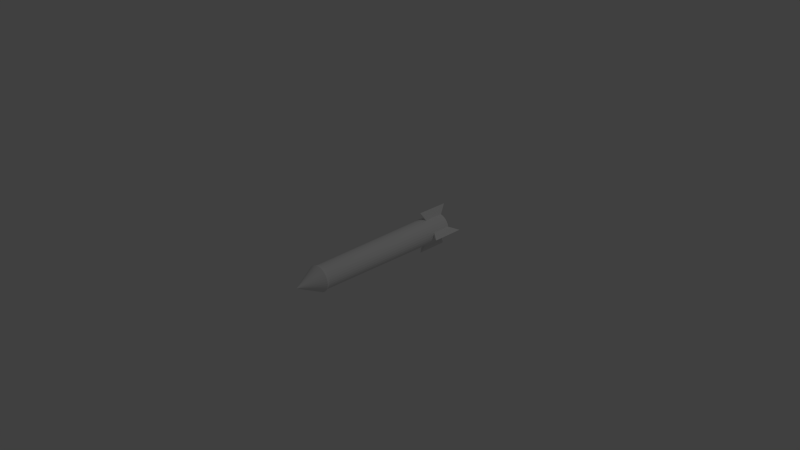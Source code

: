 # Source: RPGRocket.blend  (saved by Blender 2.73.0; exported with 4.5.12 LTS)
import bpy
from mathutils import Matrix  # noqa: F401  (used for matrix-valued properties, if any)

bpy.ops.wm.read_factory_settings(use_empty=True)
scene = bpy.context.scene
scene.name = 'Scene'

# ---- collections
col_collection_1 = bpy.data.collections.new('Collection 1'); scene.collection.children.link(col_collection_1)

# ---- materials (node trees are filled in below, after node groups)
mat_material = bpy.data.materials.new('Material')
mat_material.alpha_threshold = 0.0
mat_material.use_transparent_shadow = False
mat_material.roughness = 0.5
mat_material.line_color = (0.0, 0.0, 0.0, 1.0)

# ---- material node trees

# ---- world
world_world = bpy.data.worlds.new('World'); scene.world = world_world
world_world.color = (0.05088, 0.05088, 0.05088)
world_world.use_sun_shadow = False
world_world.sun_shadow_jitter_overblur = 0.0
world_world.cycles.sampling_method = 'MANUAL'
world_world.cycles.sample_map_resolution = 256

# ---- cameras
cam_camera = bpy.data.cameras.new('Camera')
cam_camera.clip_end = 100.0
cam_camera.lens = 35.0
cam_camera.sensor_width = 32.0
cam_camera.sensor_height = 18.0
cam_camera.ortho_scale = 7.314
cam_camera.dof.focus_distance = 0.0
cam_camera.dof.aperture_fstop = 128.0

# ---- lights
light_lamp = bpy.data.lights.new('Lamp', 'POINT')
light_lamp.transmission_factor = 0.0
light_lamp.cutoff_distance = 30.0
light_lamp.energy = 100.0
light_lamp.shadow_buffer_clip_start = 1.001
light_lamp.shadow_soft_size = 0.1
light_lamp.shadow_maximum_resolution = 0.006
light_lamp.use_absolute_resolution = True
light_lamp.cycles.use_multiple_importance_sampling = False

# ---- meshes
me_cube = bpy.data.meshes.new('Cube')
me_cube.from_pydata([(0.9036, 0.1641, -0.06795), (-0.9183, 0.1641, -0.06795), (0.9036, 0.1742, -0.03464), (-0.9183, 0.1742, -0.03464), (0.9036, 0.1776, 2.395e-08), (-0.9183, 0.1776, 2.785e-09), (0.9036, 0.1742, -0.03464), (0.9036, 0.1641, -0.06795), (-0.9183, 0.1476, -0.09865), (0.9036, 0.1476, -0.09865), (-0.9183, 0.1256, -0.1256), (0.9036, 0.1256, -0.1256), (-0.9183, 0.09865, -0.1476), (0.9036, 0.09865, -0.1476), (-0.9183, 0.06795, -0.1641), (0.9036, 0.06795, -0.1641), (-0.9183, 0.03464, -0.1742), (0.9036, 0.03464, -0.1742), (-0.9183, 2.662e-07, -0.1776), (0.9036, 3.139e-07, -0.1776), (-0.9183, -0.03464, -0.1742), (0.9036, -0.03464, -0.1742), (-0.9183, -0.06795, -0.1641), (0.9036, -0.06795, -0.1641), (-0.9183, -0.09865, -0.1476), (0.9036, -0.09865, -0.1476), (-0.9183, -0.1256, -0.1256), (0.9036, -0.1256, -0.1256), (-0.9183, -0.1476, -0.09865), (0.9036, -0.1476, -0.09865), (-0.9183, -0.1641, -0.06795), (0.9036, -0.1641, -0.06795), (-0.9183, -0.1742, -0.03464), (0.9036, -0.1742, -0.03464), (-0.9183, -0.1776, 2.785e-09), (0.9036, -0.1776, 3.454e-08), (-0.9183, -0.1742, 0.03464), (0.9036, -0.1742, 0.03464), (-0.9183, -0.1641, 0.06795), (0.9036, -0.1641, 0.06795), (-0.9183, -0.1476, 0.09865), (0.9036, -0.1476, 0.09865), (-0.9183, -0.1256, 0.1256), (0.9036, -0.1256, 0.1256), (-0.9183, -0.09865, 0.1476), (0.9036, -0.09865, 0.1476), (-0.9183, -0.06795, 0.1641), (0.9036, -0.06795, 0.1641), (-0.9183, -0.03464, 0.1742), (0.9036, -0.03464, 0.1742), (-0.9183, 3.765e-07, 0.1776), (0.9036, 4.242e-07, 0.1776), (-0.9183, 0.03464, 0.1742), (0.9036, 0.03464, 0.1742), (-0.9183, 0.06795, 0.1641), (0.9036, 0.06795, 0.1641), (-0.9183, 0.09865, 0.1476), (0.9036, 0.09865, 0.1476), (-0.9183, 0.1256, 0.1256), (0.9036, 0.1256, 0.1256), (-0.9183, 0.1476, 0.09865), (0.9036, 0.1476, 0.09865), (-0.9183, 0.1641, 0.06795), (0.9036, 0.1641, 0.06795), (-0.9183, 0.1742, 0.03464), (0.9036, 0.1742, 0.03464), (0.9036, 0.1776, 2.395e-08), (0.9036, 0.1476, -0.09865), (0.9036, 0.1256, -0.1256), (0.9036, 0.09865, -0.1476), (0.9036, 0.06795, -0.1641), (0.9036, 0.03464, -0.1742), (0.9036, 3.139e-07, -0.1776), (0.9036, -0.03464, -0.1742), (0.9036, -0.06795, -0.1641), (0.9036, -0.09865, -0.1476), (0.9036, -0.1256, -0.1256), (0.9036, -0.1476, -0.09865), (0.9036, -0.1641, -0.06795), (0.9036, -0.1742, -0.03464), (0.9036, -0.1776, 3.454e-08), (0.9036, -0.1742, 0.03464), (0.9036, -0.1641, 0.06795), (0.9036, -0.1476, 0.09865), (0.9036, -0.1256, 0.1256), (0.9036, -0.09865, 0.1476), (0.9036, -0.06795, 0.1641), (0.9036, -0.03464, 0.1742), (0.9036, 4.242e-07, 0.1776), (0.9036, 0.03464, 0.1742), (0.9036, 0.06795, 0.1641), (0.9036, 0.09865, 0.1476), (0.9036, 0.1256, 0.1256), (0.9036, 0.1476, 0.09865), (0.9036, 0.1641, 0.06795), (0.9036, 0.1742, 0.03464), (1.243, 3.278e-07, -2.235e-08), (1.243, 3.278e-07, -2.235e-08), (1.243, 3.278e-07, -2.218e-08), (1.243, 3.278e-07, -2.235e-08), (1.243, 3.278e-07, -2.235e-08), (1.243, 3.297e-07, -2.235e-08), (1.243, 3.297e-07, -2.235e-08), (1.243, 3.297e-07, -2.235e-08), (1.243, 3.295e-07, -2.235e-08), (1.243, 3.297e-07, -2.235e-08), (1.243, 3.297e-07, -2.235e-08), (1.243, 3.297e-07, -2.235e-08), (1.243, 3.278e-07, -2.235e-08), (1.243, 3.278e-07, -2.235e-08), (1.243, 3.278e-07, -2.235e-08), (1.243, 3.278e-07, -2.235e-08), (1.243, 3.278e-07, -2.218e-08), (1.243, 3.278e-07, -2.235e-08), (1.243, 3.278e-07, -2.235e-08), (1.243, 3.278e-07, -2.235e-08), (1.243, 3.278e-07, -2.235e-08), (1.243, 3.297e-07, -2.235e-08), (1.243, 3.297e-07, -2.235e-08), (1.243, 3.297e-07, -2.235e-08), (1.243, 3.295e-07, -2.235e-08), (1.243, 3.297e-07, -2.235e-08), (1.243, 3.297e-07, -2.235e-08), (1.243, 3.297e-07, -2.235e-08), (1.243, 3.278e-07, -2.235e-08), (1.243, 3.278e-07, -2.235e-08), (1.243, 3.278e-07, -2.235e-08), (1.243, 3.278e-07, -2.235e-08), (-0.931, 0.1641, -0.06795), (-0.931, 0.1742, -0.03464), (-0.8404, 0.2978, 4.671e-09), (-0.931, 0.1476, -0.09865), (-0.931, 0.1256, -0.1256), (-0.931, 0.09865, -0.1476), (-0.931, 0.06795, -0.1641), (-0.931, 0.03464, -0.1742), (-0.8404, 2.569e-07, -0.2978), (-0.931, -0.03464, -0.1742), (-0.931, -0.06795, -0.1641), (-0.931, -0.09865, -0.1476), (-0.931, -0.1256, -0.1256), (-0.931, -0.1476, -0.09865), (-0.931, -0.1641, -0.06795), (-0.931, -0.1742, -0.03464), (-0.8404, -0.2978, 4.671e-09), (-0.931, -0.1742, 0.03464), (-0.931, -0.1641, 0.06795), (-0.931, -0.1476, 0.09865), (-0.931, -0.1256, 0.1256), (-0.931, -0.09865, 0.1476), (-0.931, -0.06795, 0.1641), (-0.931, -0.03464, 0.1742), (-0.8404, 4.419e-07, 0.2978), (-0.931, 0.03464, 0.1742), (-0.931, 0.06795, 0.1641), (-0.931, 0.09865, 0.1476), (-0.931, 0.1256, 0.1256), (-0.931, 0.1476, 0.09865), (-0.931, 0.1641, 0.06795), (-0.931, 0.1742, 0.03464), (-1.199, 0.1641, -0.06795), (-1.199, 0.1742, -0.03464), (-1.29, 0.2978, 4.671e-09), (-1.199, 0.1476, -0.09865), (-1.199, 0.1256, -0.1256), (-1.199, 0.09865, -0.1476), (-1.199, 0.06795, -0.1641), (-1.199, 0.03464, -0.1742), (-1.29, 2.569e-07, -0.2978), (-1.199, -0.03464, -0.1742), (-1.199, -0.06795, -0.1641), (-1.199, -0.09865, -0.1476), (-1.199, -0.1256, -0.1256), (-1.199, -0.1476, -0.09865), (-1.199, -0.1641, -0.06795), (-1.199, -0.1742, -0.03464), (-1.29, -0.2978, 4.671e-09), (-1.199, -0.1742, 0.03464), (-1.199, -0.1641, 0.06795), (-1.199, -0.1476, 0.09865), (-1.199, -0.1256, 0.1256), (-1.199, -0.09865, 0.1476), (-1.199, -0.06795, 0.1641), (-1.199, -0.03464, 0.1742), (-1.29, 4.419e-07, 0.2978), (-1.199, 0.03464, 0.1742), (-1.199, 0.06795, 0.1641), (-1.199, 0.09865, 0.1476), (-1.199, 0.1256, 0.1256), (-1.199, 0.1476, 0.09865), (-1.199, 0.1641, 0.06795), (-1.199, 0.1742, 0.03464), (-1.199, 2.831e-07, -3.725e-08), (-1.199, 2.831e-07, -3.725e-08), (-1.199, 2.831e-07, -3.586e-08), (-1.199, 2.831e-07, -3.725e-08), (-1.199, 2.831e-07, -2.98e-08), (-1.199, 2.831e-07, -2.98e-08), (-1.199, 2.831e-07, -2.98e-08), (-1.199, 2.831e-07, -2.98e-08), (-1.199, 2.831e-07, -2.98e-08), (-1.199, 2.831e-07, -2.98e-08), (-1.199, 2.831e-07, -2.98e-08), (-1.199, 2.831e-07, -2.98e-08), (-1.199, 2.831e-07, -2.98e-08), (-1.199, 2.831e-07, -3.725e-08), (-1.199, 2.831e-07, -3.725e-08), (-1.199, 2.831e-07, -3.725e-08), (-1.199, 2.831e-07, -3.586e-08), (-1.199, 2.831e-07, -3.725e-08), (-1.199, 2.831e-07, -3.725e-08), (-1.199, 2.831e-07, -3.725e-08), (-1.199, 2.831e-07, -2.98e-08), (-1.199, 2.831e-07, -2.98e-08), (-1.199, 2.831e-07, -2.98e-08), (-1.199, 2.831e-07, -2.98e-08), (-1.199, 2.831e-07, -2.98e-08), (-1.199, 2.831e-07, -2.98e-08), (-1.199, 2.831e-07, -2.98e-08), (-1.199, 2.831e-07, -2.98e-08), (-1.199, 2.831e-07, -2.98e-08), (-1.199, 2.831e-07, -3.725e-08), (-1.199, 2.831e-07, -3.725e-08), (-1.199, 2.831e-07, -3.725e-08), (0.8646, 0.1572, -0.03126), (0.8646, 0.1602, 9.429e-09), (0.8646, 0.148, -0.06132), (0.8646, 0.1332, -0.08903), (0.8646, 0.1133, -0.1133), (0.8646, 0.08903, -0.1332), (0.8646, 0.06132, -0.148), (0.8646, 0.03126, -0.1572), (0.8646, 2.919e-07, -0.1602), (0.8646, -0.03126, -0.1572), (0.8646, -0.06132, -0.148), (0.8646, -0.08903, -0.1332), (0.8646, -0.1133, -0.1133), (0.8646, -0.1332, -0.08903), (0.8646, -0.148, -0.06132), (0.8646, -0.1572, -0.03126), (0.8646, -0.1602, 1.421e-08), (0.8646, -0.1572, 0.03126), (0.8646, -0.148, 0.06132), (0.8646, -0.1332, 0.08903), (0.8646, -0.1133, 0.1133), (0.8646, -0.08903, 0.1332), (0.8646, -0.06132, 0.148), (0.8646, -0.03126, 0.1572), (0.8646, 3.915e-07, 0.1602), (0.8646, 0.03126, 0.1572), (0.8646, 0.06132, 0.148), (0.8646, 0.08903, 0.1332), (0.8646, 0.1133, 0.1133), (0.8646, 0.1332, 0.08903), (0.8646, 0.148, 0.06132), (0.8646, 0.1572, 0.03126)], [], [(76, 75, 107, 108), (63, 61, 93, 94), (224, 2, 0, 226), (225, 4, 2, 224), (95, 94, 126, 127), (41, 39, 82, 83), (11, 9, 67, 68), (7, 6, 96, 97), (226, 0, 9, 227), (55, 53, 89, 90), (91, 90, 122, 123), (227, 9, 11, 228), (25, 23, 74, 75), (80, 79, 111, 112), (228, 11, 13, 229), (47, 45, 85, 86), (69, 68, 100, 101), (229, 13, 15, 230), (17, 15, 70, 71), (84, 83, 115, 116), (230, 15, 17, 231), (39, 37, 81, 82), (94, 93, 125, 126), (231, 17, 19, 232), (61, 59, 92, 93), (73, 72, 104, 105), (232, 19, 21, 233), (31, 29, 77, 78), (88, 87, 119, 120), (233, 21, 23, 234), (9, 0, 7, 67), (77, 76, 108, 109), (234, 23, 25, 235), (53, 51, 88, 89), (6, 66, 98, 96), (235, 25, 27, 236), (4, 65, 95, 66), (81, 80, 112, 113), (236, 27, 29, 237), (23, 21, 73, 74), (92, 91, 123, 124), (237, 29, 31, 238), (45, 43, 84, 85), (70, 69, 101, 102), (238, 31, 33, 239), (15, 13, 69, 70), (85, 84, 116, 117), (239, 33, 35, 240), (37, 35, 80, 81), (74, 73, 105, 106), (240, 35, 37, 241), (59, 57, 91, 92), (89, 88, 120, 121), (241, 37, 39, 242), (29, 27, 76, 77), (66, 95, 127, 98), (242, 39, 41, 243), (0, 2, 6, 7), (78, 77, 109, 110), (243, 41, 43, 244), (51, 49, 87, 88), (67, 7, 97, 99), (244, 43, 45, 245), (21, 19, 72, 73), (82, 81, 113, 114), (245, 45, 47, 246), (43, 41, 83, 84), (93, 92, 124, 125), (246, 47, 49, 247), (65, 63, 94, 95), (71, 70, 102, 103), (247, 49, 51, 248), (35, 33, 79, 80), (86, 85, 117, 118), (248, 51, 53, 249), (13, 11, 68, 69), (75, 74, 106, 107), (249, 53, 55, 250), (57, 55, 90, 91), (90, 89, 121, 122), (250, 55, 57, 251), (27, 25, 75, 76), (79, 78, 110, 111), (251, 57, 59, 252), (2, 4, 66, 6), (97, 96, 98, 127, 126, 125, 124, 123, 122, 121, 120, 119, 118, 117, 116, 115, 114, 113, 112, 111, 110, 109, 108, 107, 106, 105, 104, 103, 102, 101, 100, 99), (252, 59, 61, 253), (68, 67, 99, 100), (19, 17, 71, 72), (253, 61, 63, 254), (255, 65, 4, 225), (62, 64, 159, 158), (254, 63, 65, 255), (33, 31, 78, 79), (87, 86, 118, 119), (49, 47, 86, 87), (72, 71, 103, 104), (83, 82, 114, 115), (157, 158, 190, 189), (40, 42, 148, 147), (18, 20, 137, 136), (48, 50, 152, 151), (5, 3, 129, 130), (26, 28, 141, 140), (56, 58, 156, 155), (34, 36, 145, 144), (12, 14, 134, 133), (42, 44, 149, 148), (20, 22, 138, 137), (50, 52, 153, 152), (1, 8, 131, 128), (28, 30, 142, 141), (58, 60, 157, 156), (36, 38, 146, 145), (14, 16, 135, 134), (44, 46, 150, 149), (22, 24, 139, 138), (52, 54, 154, 153), (8, 10, 132, 131), (30, 32, 143, 142), (60, 62, 158, 157), (38, 40, 147, 146), (16, 18, 136, 135), (64, 5, 130, 159), (46, 48, 151, 150), (24, 26, 140, 139), (54, 56, 155, 154), (3, 1, 128, 129), (10, 12, 133, 132), (32, 34, 144, 143), (191, 162, 194, 223), (146, 147, 179, 178), (135, 136, 168, 167), (155, 156, 188, 187), (144, 145, 177, 176), (133, 134, 166, 165), (153, 154, 186, 185), (131, 132, 164, 163), (142, 143, 175, 174), (151, 152, 184, 183), (130, 129, 161, 162), (140, 141, 173, 172), (149, 150, 182, 181), (138, 139, 171, 170), (158, 159, 191, 190), (147, 148, 180, 179), (136, 137, 169, 168), (156, 157, 189, 188), (145, 146, 178, 177), (134, 135, 167, 166), (154, 155, 187, 186), (132, 133, 165, 164), (143, 144, 176, 175), (152, 153, 185, 184), (128, 131, 163, 160), (141, 142, 174, 173), (150, 151, 183, 182), (129, 128, 160, 161), (139, 140, 172, 171), (159, 130, 162, 191), (148, 149, 181, 180), (137, 138, 170, 169), (194, 193, 192, 195, 196, 197, 198, 199, 200, 201, 202, 203, 204, 205, 206, 207, 208, 209, 210, 211, 212, 213, 214, 215, 216, 217, 218, 219, 220, 221, 222, 223), (180, 181, 213, 212), (169, 170, 202, 201), (189, 190, 222, 221), (178, 179, 211, 210), (167, 168, 200, 199), (187, 188, 220, 219), (176, 177, 209, 208), (165, 166, 198, 197), (185, 186, 218, 217), (163, 164, 196, 195), (174, 175, 207, 206), (183, 184, 216, 215), (162, 161, 193, 194), (172, 173, 205, 204), (181, 182, 214, 213), (170, 171, 203, 202), (190, 191, 223, 222), (179, 180, 212, 211), (168, 169, 201, 200), (188, 189, 221, 220), (177, 178, 210, 209), (166, 167, 199, 198), (186, 187, 219, 218), (164, 165, 197, 196), (175, 176, 208, 207), (184, 185, 217, 216), (160, 163, 195, 192), (173, 174, 206, 205), (182, 183, 215, 214), (161, 160, 192, 193), (171, 172, 204, 203), (62, 254, 255, 64), (64, 255, 225, 5), (60, 253, 254, 62), (58, 252, 253, 60), (56, 251, 252, 58), (54, 250, 251, 56), (52, 249, 250, 54), (50, 248, 249, 52), (48, 247, 248, 50), (46, 246, 247, 48), (44, 245, 246, 46), (42, 244, 245, 44), (40, 243, 244, 42), (38, 242, 243, 40), (36, 241, 242, 38), (34, 240, 241, 36), (32, 239, 240, 34), (30, 238, 239, 32), (28, 237, 238, 30), (26, 236, 237, 28), (24, 235, 236, 26), (22, 234, 235, 24), (20, 233, 234, 22), (18, 232, 233, 20), (16, 231, 232, 18), (14, 230, 231, 16), (12, 229, 230, 14), (10, 228, 229, 12), (8, 227, 228, 10), (1, 226, 227, 8), (5, 225, 224, 3), (3, 224, 226, 1)])
_uv = me_cube.uv_layers.new(name='UVMap')
_uv.uv.foreach_set('vector', [0.2151, 0.1028, 0.2207, 0.09806, 0.2316, 0.1355, 0.2318, 0.1348, 0.2568, 0.1542, 0.2529, 0.1601, 0.2529, 0.1601, 0.2568, 0.1542, 0.0, 0.0, 0.0, 0.0, 0.0, 0.0, 0.0, 0.0, 0.0, 0.0, 0.0, 0.0, 0.0, 0.0, 0.0, 0.0, 0.2598, 0.1477, 0.2568, 0.1542, 0.2313, 0.134, 0.2311, 0.134, 0.2013, 0.1486, 0.2003, 0.1415, 0.2003, 0.1415, 0.2013, 0.1486, 0.2598, 0.1128, 0.2619, 0.1197, 0.2619, 0.1197, 0.2598, 0.1128, 0.2629, 0.1268, 0.2629, 0.1339, 0.2311, 0.134, 0.2313, 0.1341, 0.0, 0.0, 0.0, 0.0, 0.0, 0.0, 0.0, 0.0, 0.2361, 0.1741, 0.2291, 0.1772, 0.2291, 0.1772, 0.2361, 0.1741, 0.2424, 0.1702, 0.2361, 0.1741, 0.2317, 0.1327, 0.2315, 0.1329, 0.0, 0.0, 0.0, 0.0, 0.0, 0.0, 0.0, 0.0, 0.2207, 0.09806, 0.2271, 0.09416, 0.2271, 0.09416, 0.2207, 0.09806, 0.2013, 0.1274, 0.2033, 0.1206, 0.232, 0.1343, 0.2322, 0.1343, 0.0, 0.0, 0.0, 0.0, 0.0, 0.0, 0.0, 0.0, 0.2107, 0.1684, 0.2065, 0.1622, 0.2065, 0.1622, 0.2107, 0.1684, 0.2566, 0.1061, 0.2598, 0.1128, 0.2311, 0.1345, 0.2306, 0.1351, 0.0, 0.0, 0.0, 0.0, 0.0, 0.0, 0.0, 0.0, 0.2474, 0.09418, 0.2525, 0.09988, 0.2525, 0.09988, 0.2474, 0.09418, 0.2034, 0.1555, 0.2013, 0.1486, 0.232, 0.1341, 0.232, 0.1339, 0.0, 0.0, 0.0, 0.0, 0.0, 0.0, 0.0, 0.0, 0.2003, 0.1415, 0.2003, 0.1344, 0.2003, 0.1344, 0.2003, 0.1415, 0.2568, 0.1542, 0.2529, 0.1601, 0.2312, 0.1338, 0.2313, 0.134, 0.0, 0.0, 0.0, 0.0, 0.0, 0.0, 0.0, 0.0, 0.2529, 0.1601, 0.248, 0.1655, 0.248, 0.1655, 0.2529, 0.1601, 0.2341, 0.09116, 0.2415, 0.08913, 0.2307, 0.1358, 0.231, 0.1358, 0.0, 0.0, 0.0, 0.0, 0.0, 0.0, 0.0, 0.0, 0.2063, 0.1141, 0.2103, 0.1082, 0.2103, 0.1082, 0.2063, 0.1141, 0.2216, 0.1792, 0.2157, 0.1741, 0.2324, 0.1327, 0.2324, 0.1326, 0.0, 0.0, 0.0, 0.0, 0.0, 0.0, 0.0, 0.0, 0.2619, 0.1197, 0.2629, 0.1268, 0.2629, 0.1268, 0.2619, 0.1197, 0.2103, 0.1082, 0.2151, 0.1028, 0.2318, 0.1348, 0.2319, 0.1345, 0.0, 0.0, 0.0, 0.0, 0.0, 0.0, 0.0, 0.0, 0.2291, 0.1772, 0.2216, 0.1792, 0.2216, 0.1792, 0.2291, 0.1772, 0.2629, 0.1339, 0.2619, 0.1409, 0.231, 0.134, 0.2311, 0.134, 0.0, 0.0, 0.0, 0.0, 0.0, 0.0, 0.0, 0.0, 0.2619, 0.1409, 0.2598, 0.1477, 0.2598, 0.1477, 0.2619, 0.1409, 0.2003, 0.1344, 0.2013, 0.1274, 0.2322, 0.1343, 0.232, 0.1343, 0.0, 0.0, 0.0, 0.0, 0.0, 0.0, 0.0, 0.0, 0.2271, 0.09416, 0.2341, 0.09116, 0.2341, 0.09116, 0.2271, 0.09416, 0.248, 0.1655, 0.2424, 0.1702, 0.2315, 0.1329, 0.2313, 0.1335, 0.0, 0.0, 0.0, 0.0, 0.0, 0.0, 0.0, 0.0, 0.2065, 0.1622, 0.2034, 0.1555, 0.2034, 0.1555, 0.2065, 0.1622, 0.2525, 0.09988, 0.2566, 0.1061, 0.2306, 0.1351, 0.2306, 0.1354, 0.0, 0.0, 0.0, 0.0, 0.0, 0.0, 0.0, 0.0, 0.2525, 0.09988, 0.2566, 0.1061, 0.2566, 0.1061, 0.2525, 0.09988, 0.2065, 0.1622, 0.2034, 0.1555, 0.232, 0.1339, 0.2325, 0.1332, 0.0, 0.0, 0.0, 0.0, 0.0, 0.0, 0.0, 0.0, 0.2003, 0.1344, 0.2013, 0.1274, 0.2013, 0.1274, 0.2003, 0.1344, 0.2271, 0.09416, 0.2341, 0.09116, 0.231, 0.1358, 0.2314, 0.1357, 0.0, 0.0, 0.0, 0.0, 0.0, 0.0, 0.0, 0.0, 0.248, 0.1655, 0.2424, 0.1702, 0.2424, 0.1702, 0.248, 0.1655, 0.2291, 0.1772, 0.2216, 0.1792, 0.2324, 0.1326, 0.2321, 0.1326, 0.0, 0.0, 0.0, 0.0, 0.0, 0.0, 0.0, 0.0, 0.2103, 0.1082, 0.2151, 0.1028, 0.2151, 0.1028, 0.2103, 0.1082, 0.2619, 0.1409, 0.2598, 0.1477, 0.2311, 0.134, 0.231, 0.134, 0.0, 0.0, 0.0, 0.0, 0.0, 0.0, 0.0, 0.0, 0.2629, 0.1268, 0.2629, 0.1339, 0.2629, 0.1339, 0.2629, 0.1268, 0.2063, 0.1141, 0.2103, 0.1082, 0.2319, 0.1345, 0.2319, 0.1344, 0.0, 0.0, 0.0, 0.0, 0.0, 0.0, 0.0, 0.0, 0.2216, 0.1792, 0.2157, 0.1741, 0.2157, 0.1741, 0.2216, 0.1792, 0.2619, 0.1197, 0.2629, 0.1268, 0.2313, 0.1341, 0.2316, 0.1342, 0.0, 0.0, 0.0, 0.0, 0.0, 0.0, 0.0, 0.0, 0.2341, 0.09116, 0.2415, 0.08913, 0.2415, 0.08913, 0.2341, 0.09116, 0.2003, 0.1415, 0.2003, 0.1344, 0.232, 0.1343, 0.232, 0.1342, 0.0, 0.0, 0.0, 0.0, 0.0, 0.0, 0.0, 0.0, 0.2034, 0.1555, 0.2013, 0.1486, 0.2013, 0.1486, 0.2034, 0.1555, 0.2529, 0.1601, 0.248, 0.1655, 0.2313, 0.1335, 0.2312, 0.1338, 0.0, 0.0, 0.0, 0.0, 0.0, 0.0, 0.0, 0.0, 0.2598, 0.1477, 0.2568, 0.1542, 0.2568, 0.1542, 0.2598, 0.1477, 0.2474, 0.09418, 0.2525, 0.09988, 0.2306, 0.1354, 0.2307, 0.1357, 0.0, 0.0, 0.0, 0.0, 0.0, 0.0, 0.0, 0.0, 0.2013, 0.1274, 0.2033, 0.1206, 0.2033, 0.1206, 0.2013, 0.1274, 0.2107, 0.1684, 0.2065, 0.1622, 0.2325, 0.1332, 0.2325, 0.1329, 0.0, 0.0, 0.0, 0.0, 0.0, 0.0, 0.0, 0.0, 0.2566, 0.1061, 0.2598, 0.1128, 0.2598, 0.1128, 0.2566, 0.1061, 0.2207, 0.09806, 0.2271, 0.09416, 0.2314, 0.1357, 0.2316, 0.1355, 0.0, 0.0, 0.0, 0.0, 0.0, 0.0, 0.0, 0.0, 0.2424, 0.1702, 0.2361, 0.1741, 0.2361, 0.1741, 0.2424, 0.1702, 0.2361, 0.1741, 0.2291, 0.1772, 0.2321, 0.1326, 0.2317, 0.1327, 0.0, 0.0, 0.0, 0.0, 0.0, 0.0, 0.0, 0.0, 0.2151, 0.1028, 0.2207, 0.09806, 0.2207, 0.09806, 0.2151, 0.1028, 0.2033, 0.1206, 0.2063, 0.1141, 0.2319, 0.1344, 0.232, 0.1343, 0.0, 0.0, 0.0, 0.0, 0.0, 0.0, 0.0, 0.0, 0.2629, 0.1339, 0.2619, 0.1409, 0.2619, 0.1409, 0.2629, 0.1339, 0.2313, 0.1341, 0.2311, 0.134, 0.231, 0.134, 0.2311, 0.134, 0.2313, 0.134, 0.2312, 0.1338, 0.2313, 0.1335, 0.2315, 0.1329, 0.2317, 0.1327, 0.2321, 0.1326, 0.2324, 0.1326, 0.2324, 0.1327, 0.2325, 0.1329, 0.2325, 0.1332, 0.232, 0.1339, 0.232, 0.1341, 0.232, 0.1342, 0.232, 0.1343, 0.2322, 0.1343, 0.232, 0.1343, 0.2319, 0.1344, 0.2319, 0.1345, 0.2318, 0.1348, 0.2316, 0.1355, 0.2314, 0.1357, 0.231, 0.1358, 0.2307, 0.1358, 0.2307, 0.1357, 0.2306, 0.1354, 0.2306, 0.1351, 0.2311, 0.1345, 0.2316, 0.1342, 0.0, 0.0, 0.0, 0.0, 0.0, 0.0, 0.0, 0.0, 0.2598, 0.1128, 0.2619, 0.1197, 0.2316, 0.1342, 0.2311, 0.1345, 0.2415, 0.08913, 0.2474, 0.09418, 0.2474, 0.09418, 0.2415, 0.08913, 0.0, 0.0, 0.0, 0.0, 0.0, 0.0, 0.0, 0.0, 0.0, 0.0, 0.0, 0.0, 0.0, 0.0, 0.0, 0.0, 0.0, 0.0, 0.0, 0.0, 0.0, 0.0, 0.0, 0.0, 0.0, 0.0, 0.0, 0.0, 0.0, 0.0, 0.0, 0.0, 0.2033, 0.1206, 0.2063, 0.1141, 0.2063, 0.1141, 0.2033, 0.1206, 0.2157, 0.1741, 0.2107, 0.1684, 0.2325, 0.1329, 0.2324, 0.1327, 0.2157, 0.1741, 0.2107, 0.1684, 0.2107, 0.1684, 0.2157, 0.1741, 0.2415, 0.08913, 0.2474, 0.09418, 0.2307, 0.1357, 0.2307, 0.1358, 0.2013, 0.1486, 0.2003, 0.1415, 0.232, 0.1342, 0.232, 0.1341, 0.07546, 0.1501, 0.07609, 0.145, 0.1161, 0.1538, 0.1132, 0.1563, 0.0, 0.0, 0.0, 0.0, 0.0, 0.0, 0.0, 0.0, 0.0, 0.0, 0.0, 0.0, 0.0, 0.0, 0.0, 0.0, 0.0, 0.0, 0.0, 0.0, 0.0, 0.0, 0.0, 0.0, 0.0, 0.0, 0.0, 0.0, 0.0, 0.0, 0.0, 0.0, 0.0, 0.0, 0.0, 0.0, 0.0, 0.0, 0.0, 0.0, 0.0, 0.0, 0.0, 0.0, 0.0, 0.0, 0.0, 0.0, 0.0, 0.0, 0.0, 0.0, 0.0, 0.0, 0.0, 0.0, 0.0, 0.0, 0.0, 0.0, 0.0, 0.0, 0.0, 0.0, 0.0, 0.0, 0.0, 0.0, 0.0, 0.0, 0.0, 0.0, 0.0, 0.0, 0.0, 0.0, 0.0, 0.0, 0.0, 0.0, 0.0, 0.0, 0.0, 0.0, 0.0, 0.0, 0.0, 0.0, 0.0, 0.0, 0.0, 0.0, 0.0, 0.0, 0.0, 0.0, 0.0, 0.0, 0.0, 0.0, 0.0, 0.0, 0.0, 0.0, 0.0, 0.0, 0.0, 0.0, 0.0, 0.0, 0.0, 0.0, 0.0, 0.0, 0.0, 0.0, 0.0, 0.0, 0.0, 0.0, 0.0, 0.0, 0.0, 0.0, 0.0, 0.0, 0.0, 0.0, 0.0, 0.0, 0.0, 0.0, 0.0, 0.0, 0.0, 0.0, 0.0, 0.0, 0.0, 0.0, 0.0, 0.0, 0.0, 0.0, 0.0, 0.0, 0.0, 0.0, 0.0, 0.0, 0.0, 0.0, 0.0, 0.0, 0.0, 0.0, 0.0, 0.0, 0.0, 0.0, 0.0, 0.0, 0.0, 0.0, 0.0, 0.0, 0.0, 0.0, 0.0, 0.0, 0.0, 0.0, 0.0, 0.0, 0.0, 0.0, 0.0, 0.0, 0.0, 0.0, 0.0, 0.0, 0.0, 0.0, 0.0, 0.0, 0.0, 0.0, 0.0, 0.0, 0.0, 0.0, 0.0, 0.0, 0.0, 0.0, 0.0, 0.0, 0.0, 0.0, 0.0, 0.0, 0.0, 0.0, 0.0, 0.0, 0.0, 0.0, 0.0, 0.0, 0.0, 0.0, 0.0, 0.0, 0.0, 0.0, 0.0, 0.0, 0.0, 0.0, 0.0, 0.0, 0.0, 0.0, 0.0, 0.0, 0.0, 0.0, 0.0, 0.0, 0.0, 0.0, 0.0, 0.0, 0.0, 0.0, 0.0, 0.0, 0.0, 0.0, 0.0, 0.0, 0.0, 0.0, 0.0, 0.0, 0.0, 0.0, 0.1153, 0.1494, 0.1158, 0.1405, 0.1237, 0.1555, 0.1223, 0.1556, 0.1235, 0.222, 0.1172, 0.2204, 0.1244, 0.1806, 0.1284, 0.1806, 0.1598, 0.09443, 0.2002, 0.08913, 0.1502, 0.1418, 0.1431, 0.1403, 0.07432, 0.1598, 0.07487, 0.155, 0.1109, 0.1594, 0.1092, 0.1626, 0.1821, 0.2278, 0.1291, 0.2232, 0.1317, 0.1804, 0.1417, 0.1809, 0.1439, 0.09318, 0.1517, 0.09346, 0.1396, 0.1388, 0.136, 0.1379, 0.07333, 0.1685, 0.07381, 0.1645, 0.108, 0.166, 0.1072, 0.1697, 0.1294, 0.09433, 0.1364, 0.09362, 0.1312, 0.1372, 0.1282, 0.1375, 0.1869, 0.1849, 0.1834, 0.1909, 0.1454, 0.1706, 0.1472, 0.1672, 0.09486, 0.2109, 0.06778, 0.2114, 0.1061, 0.1753, 0.1106, 0.1766, 0.06778, 0.1071, 0.1164, 0.09726, 0.1227, 0.1393, 0.1158, 0.1405, 0.1929, 0.1717, 0.1901, 0.1785, 0.1482, 0.1647, 0.1495, 0.1598, 0.1054, 0.2161, 0.09997, 0.2136, 0.1135, 0.1781, 0.1165, 0.1792, 0.1971, 0.1572, 0.1952, 0.1646, 0.1501, 0.1561, 0.1502, 0.1523, 0.07609, 0.145, 0.07681, 0.1396, 0.1153, 0.1494, 0.1161, 0.1538, 0.1172, 0.2204, 0.1111, 0.2184, 0.12, 0.1801, 0.1244, 0.1806, 0.2002, 0.08913, 0.1985, 0.1506, 0.1498, 0.1484, 0.1502, 0.1418, 0.07487, 0.155, 0.07546, 0.1501, 0.1132, 0.1563, 0.1109, 0.1594, 0.1291, 0.2232, 0.1235, 0.222, 0.1284, 0.1806, 0.1317, 0.1804, 0.1517, 0.09346, 0.1598, 0.09443, 0.1431, 0.1403, 0.1396, 0.1388, 0.07381, 0.1645, 0.07432, 0.1598, 0.1092, 0.1626, 0.108, 0.166, 0.1364, 0.09362, 0.1439, 0.09318, 0.136, 0.1379, 0.1312, 0.1372, 0.1834, 0.1909, 0.1821, 0.2278, 0.1417, 0.1809, 0.1454, 0.1706, 0.06778, 0.2114, 0.07333, 0.1685, 0.1072, 0.1697, 0.1061, 0.1753, 0.1227, 0.09574, 0.1294, 0.09433, 0.1282, 0.1375, 0.1251, 0.1382, 0.1901, 0.1785, 0.1869, 0.1849, 0.1472, 0.1672, 0.1482, 0.1647, 0.09997, 0.2136, 0.09486, 0.2109, 0.1106, 0.1766, 0.1135, 0.1781, 0.1164, 0.09726, 0.1227, 0.09574, 0.1251, 0.1382, 0.1227, 0.1393, 0.1952, 0.1646, 0.1929, 0.1717, 0.1495, 0.1598, 0.1501, 0.1561, 0.07681, 0.1396, 0.06778, 0.1071, 0.1158, 0.1405, 0.1153, 0.1494, 0.1111, 0.2184, 0.1054, 0.2161, 0.1165, 0.1792, 0.12, 0.1801, 0.1985, 0.1506, 0.1971, 0.1572, 0.1502, 0.1523, 0.1498, 0.1484, 0.1237, 0.1555, 0.1232, 0.1556, 0.1246, 0.1556, 0.125, 0.1555, 0.1255, 0.1555, 0.1258, 0.1556, 0.1259, 0.1557, 0.126, 0.1558, 0.126, 0.1559, 0.1258, 0.156, 0.1255, 0.156, 0.1251, 0.1561, 0.1246, 0.1559, 0.1229, 0.1558, 0.1229, 0.1563, 0.1229, 0.1562, 0.1241, 0.1573, 0.123, 0.1565, 0.1229, 0.1576, 0.123, 0.1579, 0.1228, 0.1584, 0.1226, 0.1585, 0.1224, 0.1585, 0.1222, 0.1585, 0.122, 0.1584, 0.1216, 0.1582, 0.1211, 0.1577, 0.1205, 0.1572, 0.1198, 0.1566, 0.119, 0.1557, 0.1187, 0.1536, 0.1223, 0.1556, 0.12, 0.1801, 0.1165, 0.1792, 0.1226, 0.1585, 0.1228, 0.1584, 0.1498, 0.1484, 0.1502, 0.1523, 0.1255, 0.156, 0.1258, 0.156, 0.1132, 0.1563, 0.1161, 0.1538, 0.1187, 0.1536, 0.119, 0.1557, 0.1284, 0.1806, 0.1244, 0.1806, 0.123, 0.1579, 0.1229, 0.1576, 0.1431, 0.1403, 0.1502, 0.1418, 0.126, 0.1559, 0.126, 0.1558, 0.1092, 0.1626, 0.1109, 0.1594, 0.1198, 0.1566, 0.1205, 0.1572, 0.1417, 0.1809, 0.1317, 0.1804, 0.123, 0.1565, 0.1241, 0.1573, 0.136, 0.1379, 0.1396, 0.1388, 0.1259, 0.1557, 0.1258, 0.1556, 0.1072, 0.1697, 0.108, 0.166, 0.1211, 0.1577, 0.1216, 0.1582, 0.1282, 0.1375, 0.1312, 0.1372, 0.1255, 0.1555, 0.125, 0.1555, 0.1472, 0.1672, 0.1454, 0.1706, 0.1229, 0.1562, 0.1229, 0.1563, 0.1106, 0.1766, 0.1061, 0.1753, 0.122, 0.1584, 0.1222, 0.1585, 0.1158, 0.1405, 0.1227, 0.1393, 0.1232, 0.1556, 0.1237, 0.1555, 0.1495, 0.1598, 0.1482, 0.1647, 0.1229, 0.1558, 0.1246, 0.1559, 0.1165, 0.1792, 0.1135, 0.1781, 0.1224, 0.1585, 0.1226, 0.1585, 0.1502, 0.1523, 0.1501, 0.1561, 0.1251, 0.1561, 0.1255, 0.156, 0.1161, 0.1538, 0.1153, 0.1494, 0.1223, 0.1556, 0.1187, 0.1536, 0.1244, 0.1806, 0.12, 0.1801, 0.1228, 0.1584, 0.123, 0.1579, 0.1502, 0.1418, 0.1498, 0.1484, 0.1258, 0.156, 0.126, 0.1559, 0.1109, 0.1594, 0.1132, 0.1563, 0.119, 0.1557, 0.1198, 0.1566, 0.1317, 0.1804, 0.1284, 0.1806, 0.1229, 0.1576, 0.123, 0.1565, 0.1396, 0.1388, 0.1431, 0.1403, 0.126, 0.1558, 0.1259, 0.1557, 0.108, 0.166, 0.1092, 0.1626, 0.1205, 0.1572, 0.1211, 0.1577, 0.1312, 0.1372, 0.136, 0.1379, 0.1258, 0.1556, 0.1255, 0.1555, 0.1454, 0.1706, 0.1417, 0.1809, 0.1241, 0.1573, 0.1229, 0.1562, 0.1061, 0.1753, 0.1072, 0.1697, 0.1216, 0.1582, 0.122, 0.1584, 0.1251, 0.1382, 0.1282, 0.1375, 0.125, 0.1555, 0.1246, 0.1556, 0.1482, 0.1647, 0.1472, 0.1672, 0.1229, 0.1563, 0.1229, 0.1558, 0.1135, 0.1781, 0.1106, 0.1766, 0.1222, 0.1585, 0.1224, 0.1585, 0.1227, 0.1393, 0.1251, 0.1382, 0.1246, 0.1556, 0.1232, 0.1556, 0.1501, 0.1561, 0.1495, 0.1598, 0.1246, 0.1559, 0.1251, 0.1561, 0.7711, 0.925, 0.9087, 0.8044, 0.8988, 0.7965, 0.7875, 0.9414, 0.7875, 0.9414, 0.8988, 0.7965, 0.8876, 0.7907, 0.8068, 0.9543, 0.7582, 0.9057, 0.9168, 0.8142, 0.9087, 0.8044, 0.7711, 0.925, 0.7492, 0.8842, 0.9228, 0.8254, 0.9168, 0.8142, 0.7582, 0.9057, 0.7446, 0.8614, 0.9264, 0.8375, 0.9228, 0.8254, 0.7492, 0.8842, 0.7445, 0.8381, 0.9276, 0.8502, 0.9264, 0.8375, 0.7446, 0.8614, 0.7489, 0.8153, 0.9263, 0.8629, 0.9276, 0.8502, 0.7445, 0.8381, 0.7577, 0.7937, 0.9224, 0.875, 0.9263, 0.8629, 0.7489, 0.8153, 0.7706, 0.7743, 0.9163, 0.8862, 0.9224, 0.875, 0.7577, 0.7937, 0.787, 0.7577, 0.9081, 0.8959, 0.9163, 0.8862, 0.7706, 0.7743, 0.8063, 0.7447, 0.8982, 0.9039, 0.9081, 0.8959, 0.787, 0.7577, 0.8279, 0.7357, 0.8869, 0.9098, 0.8982, 0.9039, 0.8063, 0.7447, 0.8507, 0.7311, 0.8746, 0.9134, 0.8869, 0.9098, 0.8279, 0.7357, 0.874, 0.7312, 0.8619, 0.9146, 0.8746, 0.9134, 0.8507, 0.7311, 0.8969, 0.7357, 0.8492, 0.9132, 0.8619, 0.9146, 0.874, 0.7312, 0.9184, 0.7447, 0.8371, 0.9095, 0.8492, 0.9132, 0.8969, 0.7357, 0.9377, 0.7578, 0.8258, 0.9034, 0.8371, 0.9095, 0.9184, 0.7447, 0.9541, 0.7743, 0.816, 0.8953, 0.8258, 0.9034, 0.9377, 0.7578, 0.967, 0.7937, 0.8079, 0.8855, 0.816, 0.8953, 0.9541, 0.7743, 0.9758, 0.8153, 0.8019, 0.8742, 0.8079, 0.8855, 0.967, 0.7937, 0.9802, 0.8382, 0.7983, 0.862, 0.8019, 0.8742, 0.9758, 0.8153, 0.9801, 0.8614, 0.7971, 0.8493, 0.7983, 0.862, 0.9802, 0.8382, 0.9755, 0.8842, 0.7985, 0.8367, 0.7971, 0.8493, 0.9801, 0.8614, 0.9665, 0.9057, 0.8023, 0.8246, 0.7985, 0.8367, 0.9755, 0.8842, 0.9536, 0.925, 0.8084, 0.8135, 0.8023, 0.8246, 0.9665, 0.9057, 0.9372, 0.9414, 0.8166, 0.8038, 0.8084, 0.8135, 0.9536, 0.925, 0.9179, 0.9543, 0.8266, 0.796, 0.8166, 0.8038, 0.9372, 0.9414, 0.8965, 0.9632, 0.8379, 0.7903, 0.8266, 0.796, 0.9179, 0.9543, 0.8739, 0.9677, 0.8502, 0.7871, 0.8379, 0.7903, 0.8965, 0.9632, 0.8508, 0.9677, 0.8628, 0.7863, 0.8502, 0.7871, 0.8739, 0.9677, 0.8068, 0.9543, 0.8876, 0.7907, 0.8754, 0.7872, 0.8282, 0.9632, 0.8282, 0.9632, 0.8754, 0.7872, 0.8628, 0.7863, 0.8508, 0.9677])
me_cube.materials.append(mat_material)
me_cube.use_remesh_preserve_volume = False
me_cube.use_remesh_preserve_attributes = False
me_cube.use_mirror_vertex_groups = False
me_cube.update()

# ---- objects
ob_cube = bpy.data.objects.new('Cube', me_cube)
ob_lamp = bpy.data.objects.new('Lamp', light_lamp)
ob_camera = bpy.data.objects.new('Camera', cam_camera)

# ---- transforms, parenting, visibility, modifiers, constraints
ob_cube.location = (0.0, 0.0, 0.0)
ob_cube.rotation_euler = (0.0, -0.0, -1.571)
ob_cube.lock_rotations_4d = False
ob_cube.empty_display_type = 'ARROWS'
ob_cube.lineart.crease_threshold = 0.0
ob_lamp.location = (4.076, 1.005, 5.904)
ob_lamp.rotation_euler = (0.6503, 0.05522, 1.866)
ob_lamp.lock_rotations_4d = False
ob_lamp.empty_display_type = 'ARROWS'
ob_lamp.color = (0.0, 0.0, 0.0, 0.0)
ob_lamp.lineart.crease_threshold = 0.0
ob_camera.location = (7.481, -6.508, 5.344)
ob_camera.rotation_euler = (1.109, 0.01082, 0.8149)
ob_camera.lock_rotations_4d = False
ob_camera.empty_display_type = 'ARROWS'
ob_camera.color = (0.0, 0.0, 0.0, 0.0)
ob_camera.display_type = 'WIRE'
ob_camera.lineart.crease_threshold = 0.0

# ---- collection membership
col_collection_1.objects.link(ob_cube)
col_collection_1.objects.link(ob_lamp)
col_collection_1.objects.link(ob_camera)

# ---- scene / render settings (as saved in the file)
scene.camera = ob_camera
scene.frame_start = 1; scene.frame_end = 250; scene.frame_set(0)
scene.render.engine = 'BLENDER_EEVEE_NEXT'
scene.render.resolution_percentage = 50
scene.render.dither_intensity = 0.0
scene.cycles.use_denoising = False
scene.cycles.samples = 10
scene.cycles.sampling_pattern = 'TABULATED_SOBOL'
scene.cycles.light_sampling_threshold = 0.0
scene.cycles.use_adaptive_sampling = False
scene.cycles.use_light_tree = False
scene.cycles.blur_glossy = 0.0
scene.cycles.pixel_filter_type = 'GAUSSIAN'
scene.cycles.sample_clamp_indirect = 0.0
scene.view_settings.view_transform = 'Standard'
bpy.context.view_layer.update()
